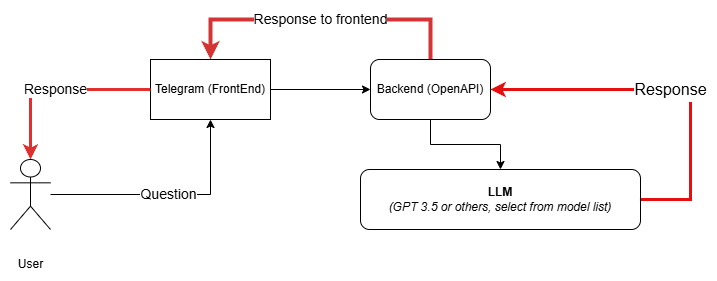

The diagram above was exported from draw.io. Its source (the exported page's mxGraphModel, read from the mxfile embedded in the PNG):
<mxGraphModel dx="986" dy="505" grid="1" gridSize="10" guides="1" tooltips="1" connect="1" arrows="1" fold="1" page="1" pageScale="1" pageWidth="850" pageHeight="1100" math="0" shadow="0">
  <root>
    <object label="" User="" id="0">
      <mxCell />
    </object>
    <mxCell id="1" parent="0" />
    <mxCell id="nHr8n8o4_N7-GzaeO9fk-8" value="&lt;font style=&quot;font-size: 14px;&quot;&gt;Question&lt;/font&gt;" style="edgeStyle=orthogonalEdgeStyle;rounded=0;orthogonalLoop=1;jettySize=auto;html=1;" edge="1" parent="1" source="nHr8n8o4_N7-GzaeO9fk-1" target="nHr8n8o4_N7-GzaeO9fk-9">
      <mxGeometry relative="1" as="geometry">
        <mxPoint x="290" y="90" as="targetPoint" />
      </mxGeometry>
    </mxCell>
    <object label="User" User="User&#10;User" id="nHr8n8o4_N7-GzaeO9fk-1">
      <mxCell style="shape=umlActor;verticalLabelPosition=bottom;verticalAlign=middle;outlineConnect=0;html=1;horizontal=1;textDirection=ltr;align=center;" vertex="1" parent="1">
        <mxGeometry x="90" y="160" width="40" height="70" as="geometry" />
      </mxCell>
    </object>
    <mxCell id="nHr8n8o4_N7-GzaeO9fk-10" style="edgeStyle=orthogonalEdgeStyle;rounded=0;orthogonalLoop=1;jettySize=auto;html=1;" edge="1" parent="1" source="nHr8n8o4_N7-GzaeO9fk-9" target="nHr8n8o4_N7-GzaeO9fk-11">
      <mxGeometry relative="1" as="geometry">
        <mxPoint x="510" y="90" as="targetPoint" />
      </mxGeometry>
    </mxCell>
    <mxCell id="nHr8n8o4_N7-GzaeO9fk-9" value="Telegram (FrontEnd)" style="rounded=0;whiteSpace=wrap;html=1;" vertex="1" parent="1">
      <mxGeometry x="230" y="60" width="120" height="60" as="geometry" />
    </mxCell>
    <mxCell id="nHr8n8o4_N7-GzaeO9fk-12" style="edgeStyle=orthogonalEdgeStyle;rounded=0;orthogonalLoop=1;jettySize=auto;html=1;" edge="1" parent="1" source="nHr8n8o4_N7-GzaeO9fk-11" target="nHr8n8o4_N7-GzaeO9fk-13">
      <mxGeometry relative="1" as="geometry">
        <mxPoint x="500" y="200" as="targetPoint" />
      </mxGeometry>
    </mxCell>
    <mxCell id="nHr8n8o4_N7-GzaeO9fk-15" value="&lt;font style=&quot;font-size: 14px;&quot;&gt;Response to frontend&lt;/font&gt;" style="edgeStyle=orthogonalEdgeStyle;rounded=0;orthogonalLoop=1;jettySize=auto;html=1;entryX=0.5;entryY=0;entryDx=0;entryDy=0;strokeColor=light-dark(#d53434, #ededed);strokeWidth=4;" edge="1" parent="1" source="nHr8n8o4_N7-GzaeO9fk-11" target="nHr8n8o4_N7-GzaeO9fk-9">
      <mxGeometry relative="1" as="geometry">
        <Array as="points">
          <mxPoint x="510" y="20" />
          <mxPoint x="290" y="20" />
        </Array>
      </mxGeometry>
    </mxCell>
    <mxCell id="nHr8n8o4_N7-GzaeO9fk-11" value="Backend (OpenAPI)" style="rounded=1;whiteSpace=wrap;html=1;" vertex="1" parent="1">
      <mxGeometry x="450" y="60" width="120" height="60" as="geometry" />
    </mxCell>
    <mxCell id="nHr8n8o4_N7-GzaeO9fk-14" value="&lt;font style=&quot;font-size: 16px; line-height: 150%;&quot;&gt;Response&lt;/font&gt;" style="edgeStyle=orthogonalEdgeStyle;rounded=0;orthogonalLoop=1;jettySize=auto;html=1;entryX=1;entryY=0.5;entryDx=0;entryDy=0;strokeWidth=3;strokeColor=light-dark(#e60f0f, #ededed);" edge="1" parent="1" source="nHr8n8o4_N7-GzaeO9fk-13" target="nHr8n8o4_N7-GzaeO9fk-11">
      <mxGeometry relative="1" as="geometry">
        <Array as="points">
          <mxPoint x="770" y="200" />
          <mxPoint x="770" y="90" />
        </Array>
      </mxGeometry>
    </mxCell>
    <mxCell id="nHr8n8o4_N7-GzaeO9fk-13" value="&lt;b&gt;LLM &lt;br&gt;&lt;/b&gt;&lt;i&gt;(GPT 3.5 or others, select from model list)&lt;/i&gt;" style="rounded=1;whiteSpace=wrap;html=1;" vertex="1" parent="1">
      <mxGeometry x="440" y="170" width="280" height="60" as="geometry" />
    </mxCell>
    <mxCell id="nHr8n8o4_N7-GzaeO9fk-16" value="&lt;font style=&quot;font-size: 14px;&quot;&gt;Response&lt;/font&gt;" style="edgeStyle=orthogonalEdgeStyle;rounded=0;orthogonalLoop=1;jettySize=auto;html=1;entryX=0.5;entryY=0;entryDx=0;entryDy=0;entryPerimeter=0;strokeColor=light-dark(#df3030, #ededed);strokeWidth=3;" edge="1" parent="1" source="nHr8n8o4_N7-GzaeO9fk-9" target="nHr8n8o4_N7-GzaeO9fk-1">
      <mxGeometry relative="1" as="geometry" />
    </mxCell>
  </root>
</mxGraphModel>